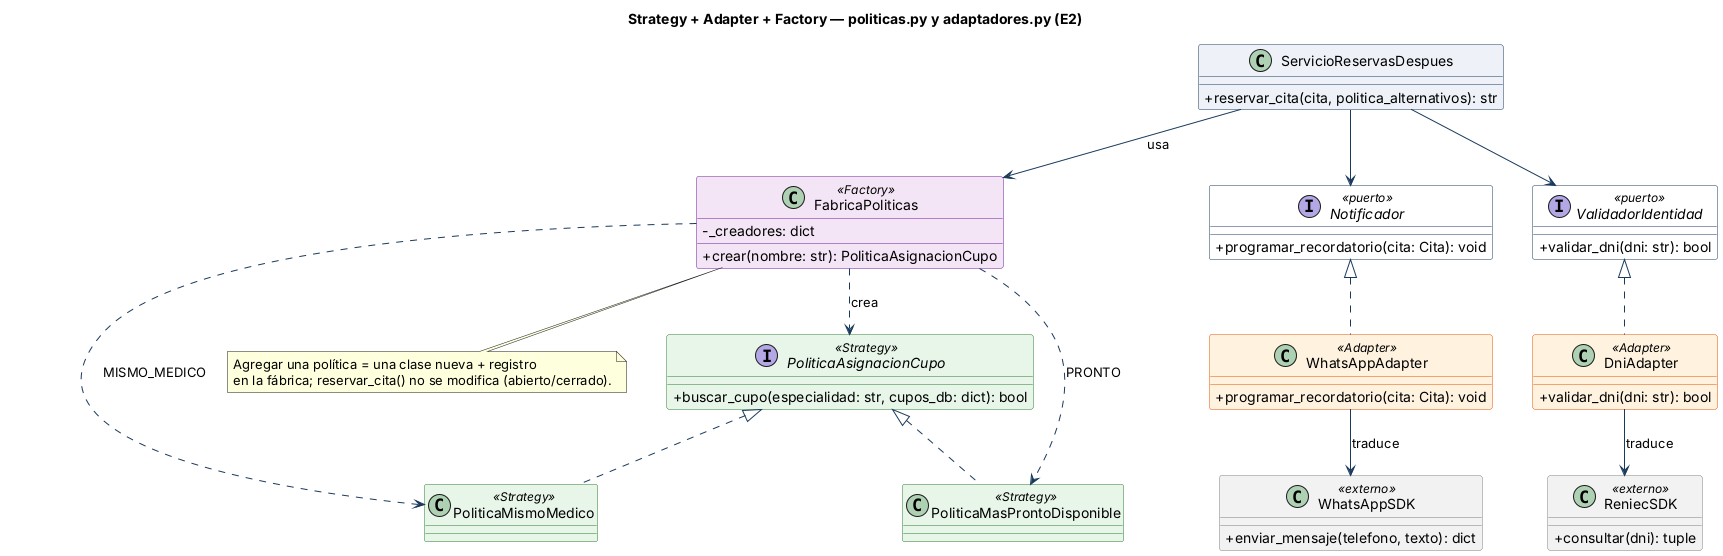

The diagram above was rendered by PlantUML. Its source (embedded in the PNG):
@startuml politicas
!include comun.iuml
title Strategy + Adapter + Factory — politicas.py y adaptadores.py (E2)

interface PoliticaAsignacionCupo <<Strategy>> {
  + buscar_cupo(especialidad: str, cupos_db: dict): bool
}
class PoliticaMasProntoDisponible <<Strategy>>
class PoliticaMismoMedico <<Strategy>>
class FabricaPoliticas <<Factory>> {
  - _creadores: dict
  + crear(nombre: str): PoliticaAsignacionCupo
}
class ServicioReservasDespues {
  + reservar_cita(cita, politica_alternativos): str
}

PoliticaAsignacionCupo <|.. PoliticaMasProntoDisponible
PoliticaAsignacionCupo <|.. PoliticaMismoMedico
FabricaPoliticas ..> PoliticaAsignacionCupo : crea
FabricaPoliticas ..> PoliticaMasProntoDisponible : "PRONTO"
FabricaPoliticas ..> PoliticaMismoMedico : "MISMO_MEDICO"
ServicioReservasDespues --> FabricaPoliticas : usa

interface Notificador <<puerto>> {
  + programar_recordatorio(cita: Cita): void
}
class WhatsAppAdapter <<Adapter>> {
  + programar_recordatorio(cita: Cita): void
}
class WhatsAppSDK <<externo>> {
  + enviar_mensaje(telefono, texto): dict
}
interface ValidadorIdentidad <<puerto>> {
  + validar_dni(dni: str): bool
}
class DniAdapter <<Adapter>> {
  + validar_dni(dni: str): bool
}
class ReniecSDK <<externo>> {
  + consultar(dni): tuple
}

Notificador <|.. WhatsAppAdapter
WhatsAppAdapter --> WhatsAppSDK : traduce
ValidadorIdentidad <|.. DniAdapter
DniAdapter --> ReniecSDK : traduce
ServicioReservasDespues --> Notificador
ServicioReservasDespues --> ValidadorIdentidad

note bottom of FabricaPoliticas
  Agregar una política = una clase nueva + registro
  en la fábrica; reservar_cita() no se modifica (abierto/cerrado).
end note
@enduml